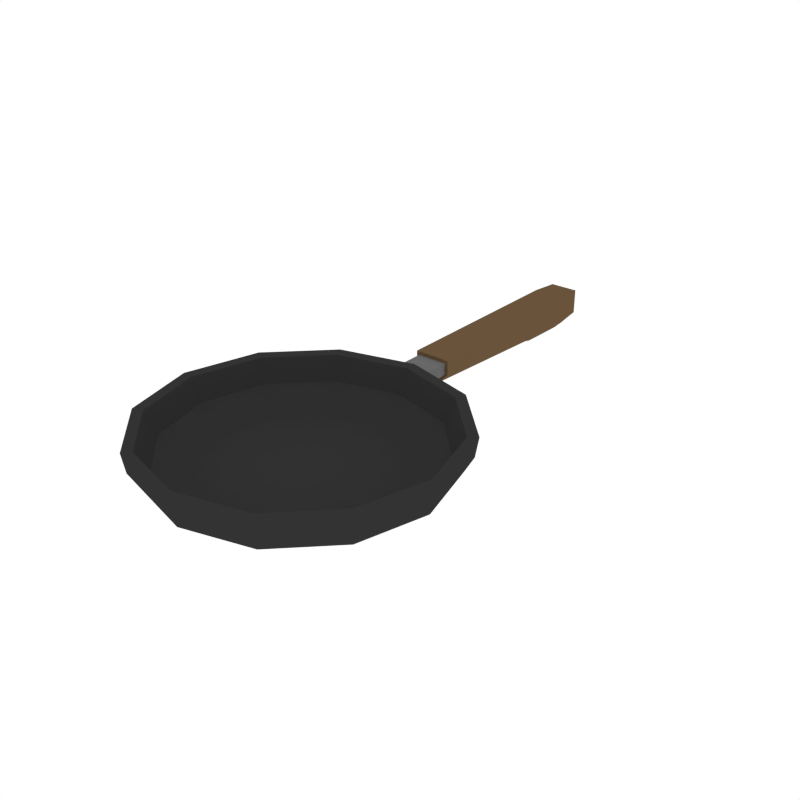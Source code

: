 # Source: Pan_Small.blend  (saved by Blender 2.79.0; exported with 4.5.12 LTS)
import bpy
from mathutils import Matrix  # noqa: F401  (used for matrix-valued properties, if any)

bpy.ops.wm.read_factory_settings(use_empty=True)
scene = bpy.context.scene
scene.name = 'Scene'

# ---- collections
col_collection_1 = bpy.data.collections.new('Collection 1'); scene.collection.children.link(col_collection_1)

# ---- materials (node trees are filled in below, after node groups)
mat_black = bpy.data.materials.new('Black')
mat_black.alpha_threshold = 0.0
mat_black.diffuse_color = (0.0331, 0.0331, 0.0331, 1.0)
mat_black.roughness = 0.5
mat_grey = bpy.data.materials.new('Grey')
mat_grey.alpha_threshold = 0.0
mat_grey.diffuse_color = (0.1424, 0.1424, 0.1424, 1.0)
mat_grey.roughness = 0.5
mat_darkwood = bpy.data.materials.new('DarkWood')
mat_darkwood.alpha_threshold = 0.0
mat_darkwood.diffuse_color = (0.1424, 0.08724, 0.04426, 1.0)
mat_darkwood.roughness = 0.5

# ---- material node trees

# ---- world
world_world = bpy.data.worlds.new('World'); scene.world = world_world
world_world.color = (1.0, 1.0, 1.0)
world_world.use_sun_shadow = False
world_world.sun_shadow_jitter_overblur = 0.0
world_world.cycles.sampling_method = 'NONE'
world_world.cycles.sample_map_resolution = 256

# ---- meshes
me_cylinder_023 = bpy.data.meshes.new('Cylinder.023')
me_cylinder_023.from_pydata([(0.008955, -0.7241, 0.02972), (0.008955, -0.7064, 0.1344), (0.4051, -0.8302, 0.02972), (0.414, -0.8149, 0.1344), (0.6952, -1.12, 0.02972), (0.7105, -1.111, 0.1344), (0.8013, -1.516, 0.02972), (0.819, -1.516, 0.1344), (0.6952, -1.913, 0.02972), (0.7105, -1.921, 0.1344), (0.4051, -2.203, 0.02972), (0.414, -2.218, 0.1344), (0.008955, -2.309, 0.02972), (0.008955, -2.327, 0.1344), (-0.3872, -2.203, 0.02972), (-0.3961, -2.218, 0.1344), (-0.6773, -1.913, 0.02972), (-0.6926, -1.921, 0.1344), (-0.7834, -1.516, 0.02972), (-0.8011, -1.516, 0.1344), (-0.6773, -1.12, 0.02972), (-0.6926, -1.111, 0.1344), (-0.3872, -0.8302, 0.02972), (-0.3961, -0.8149, 0.1344), (0.008955, -0.7706, -0.04958), (0.3819, -0.8705, -0.04958), (0.6549, -1.144, -0.04958), (0.7548, -1.516, -0.04958), (0.6549, -1.889, -0.04958), (0.3819, -2.162, -0.04958), (0.008955, -2.262, -0.04958), (-0.364, -2.162, -0.04958), (-0.6369, -1.889, -0.04958), (-0.7369, -1.516, -0.04958), (-0.6369, -1.144, -0.04958), (-0.364, -0.8705, -0.04958), (0.008955, -0.9135, -0.1237), (0.3104, -0.9942, -0.1237), (0.5311, -1.215, -0.1237), (0.6119, -1.516, -0.1237), (0.5311, -1.818, -0.1237), (0.3104, -2.038, -0.1237), (0.008955, -2.119, -0.1237), (-0.2925, -2.038, -0.1237), (-0.5132, -1.818, -0.1237), (-0.5939, -1.516, -0.1237), (-0.5132, -1.215, -0.1237), (-0.2925, -0.9942, -0.1237), (0.3104, -1.516, -0.1643), (-0.2925, -1.516, -0.1643), (0.008954, -1.891, -0.1645), (0.008961, -1.516, -0.185), (0.00896, -1.156, -0.1657), (0.008955, -0.761, 0.1294), (0.3867, -0.8622, 0.1294), (0.6632, -1.139, 0.1294), (0.7644, -1.516, 0.1294), (0.6632, -1.894, 0.1294), (0.3867, -2.171, 0.1294), (0.008955, -2.272, 0.1294), (-0.3688, -2.171, 0.1294), (-0.6453, -1.894, 0.1294), (-0.7465, -1.516, 0.1294), (-0.6453, -1.139, 0.1294), (-0.3688, -0.8622, 0.1294), (0.008955, -0.8216, 0.006225), (0.3564, -0.9147, 0.006225), (0.6107, -1.169, 0.006225), (0.7038, -1.516, 0.006225), (0.6107, -1.864, 0.006225), (0.3564, -2.118, 0.006225), (0.008955, -2.211, 0.006225), (-0.3385, -2.118, 0.006225), (-0.5928, -1.864, 0.006225), (-0.6859, -1.516, 0.006225), (-0.5928, -1.169, 0.006225), (-0.3385, -0.9147, 0.006225), (0.008955, -0.9919, -0.08569), (0.2712, -1.062, -0.08569), (0.4632, -1.254, -0.08569), (0.5335, -1.516, -0.08569), (0.4632, -1.779, -0.08569), (0.2712, -1.971, -0.08569), (0.008955, -2.041, -0.08569), (-0.2533, -1.971, -0.08569), (-0.4453, -1.779, -0.08569), (-0.5156, -1.516, -0.08569), (-0.4453, -1.254, -0.08569), (-0.2533, -1.062, -0.08569), (-0.07452, -0.7635, 0.1098), (-0.07452, -0.5462, 0.1098), (0.09243, -0.7635, 0.1098), (0.09243, -0.5462, 0.1098), (-0.07452, -0.7918, 0.04835), (-0.02258, -0.7918, -0.003591), (-0.02258, -0.5462, -0.003591), (-0.07452, -0.5462, 0.04835), (0.04049, -0.7918, -0.003591), (0.09243, -0.7918, 0.04835), (0.09243, -0.5462, 0.04835), (0.04049, -0.5462, -0.003591), (-0.09112, -0.5607, 0.1281), (0.109, -0.5607, 0.1281), (-0.02885, -0.5607, -0.01612), (-0.09112, -0.5607, 0.04615), (0.109, -0.5607, 0.04615), (0.04676, -0.5607, -0.01612), (-0.09112, 0.546, 0.1281), (0.109, 0.546, 0.1281), (-0.09112, 0.546, -0.009787), (-0.02885, 0.546, -0.07206), (0.04676, 0.546, -0.07206), (0.109, 0.546, -0.009787), (-0.06991, 0.6895, 0.1281), (0.08782, 0.6895, 0.1281), (-0.06991, 0.6895, -0.009787), (-0.02084, 0.6349, -0.07206), (0.03875, 0.6349, -0.07206), (0.08782, 0.6895, -0.009787), (0.109, 0.2457, 0.004851), (0.109, 0.2457, 0.1281), (-0.02885, 0.2457, -0.05742), (0.04676, 0.2457, -0.05742), (-0.09112, 0.2457, 0.004851), (-0.09112, 0.2457, 0.1281), (0.109, 0.2862, -0.004377), (-0.02885, 0.2862, -0.06665), (-0.09112, 0.2862, -0.004377), (-0.09112, 0.3891, 0.1281), (0.109, 0.3891, 0.1281), (0.04676, 0.2862, -0.06665)], [], [(0, 1, 3, 2), (2, 3, 5, 4), (4, 5, 7, 6), (6, 7, 9, 8), (8, 9, 11, 10), (10, 11, 13, 12), (12, 13, 15, 14), (14, 15, 17, 16), (16, 17, 19, 18), (18, 19, 21, 20), (20, 21, 23, 22), (22, 23, 1, 0), (18, 20, 34, 33), (33, 34, 46, 45), (16, 18, 33, 32), (14, 16, 32, 31), (12, 14, 31, 30), (10, 12, 30, 29), (8, 10, 29, 28), (6, 8, 28, 27), (22, 0, 24, 35), (0, 2, 25, 24), (4, 6, 27, 26), (20, 22, 35, 34), (2, 4, 26, 25), (36, 52, 47), (30, 31, 43, 42), (27, 28, 40, 39), (34, 35, 47, 46), (24, 25, 37, 36), (31, 32, 44, 43), (28, 29, 41, 40), (35, 24, 36, 47), (25, 26, 38, 37), (32, 33, 45, 44), (29, 30, 42, 41), (26, 27, 39, 38), (47, 49, 45, 46), (43, 50, 42), (41, 48, 39, 40), (41, 50, 51, 48), (48, 51, 52, 37), (45, 49, 43, 44), (39, 48, 37, 38), (51, 50, 43, 49), (52, 36, 37), (42, 50, 41), (52, 51, 49, 47), (9, 7, 56, 57), (1, 23, 64, 53), (3, 1, 53, 54), (7, 5, 55, 56), (23, 21, 63, 64), (5, 3, 54, 55), (21, 19, 62, 63), (19, 17, 61, 62), (17, 15, 60, 61), (15, 13, 59, 60), (13, 11, 58, 59), (11, 9, 57, 58), (57, 56, 68, 69), (64, 63, 75, 76), (54, 53, 65, 66), (61, 60, 72, 73), (58, 57, 69, 70), (53, 64, 76, 65), (55, 54, 66, 67), (62, 61, 73, 74), (59, 58, 70, 71), (56, 55, 67, 68), (63, 62, 74, 75), (60, 59, 71, 72), (72, 71, 83, 84), (69, 68, 80, 81), (76, 75, 87, 88), (66, 65, 77, 78), (73, 72, 84, 85), (70, 69, 81, 82), (65, 76, 88, 77), (67, 66, 78, 79), (74, 73, 85, 86), (71, 70, 82, 83), (68, 67, 79, 80), (75, 74, 86, 87), (78, 77, 88, 87, 86, 85, 84, 83, 82, 81, 80, 79), (99, 92, 91, 98), (95, 96, 90, 92, 99, 100), (93, 89, 90, 96), (92, 90, 89, 91), (95, 94, 93, 96), (97, 100, 99, 98), (95, 100, 97, 94), (103, 106, 105, 102, 101, 104), (111, 110, 116, 117), (129, 125, 112, 108), (130, 126, 110, 111), (126, 127, 109, 110), (127, 128, 107, 109), (125, 130, 111, 112), (128, 129, 108, 107), (116, 115, 118, 117), (110, 109, 115, 116), (109, 107, 113, 115), (112, 111, 117, 118), (107, 108, 114, 113), (108, 112, 118, 114), (118, 115, 113, 114), (101, 102, 120, 124), (105, 106, 122, 119), (104, 101, 124, 123), (103, 104, 123, 121), (106, 103, 121, 122), (102, 105, 119, 120), (124, 120, 129, 128), (119, 122, 130, 125), (123, 124, 128, 127), (121, 123, 127, 126), (122, 121, 126, 130), (120, 119, 125, 129)])
me_cylinder_023.polygons.foreach_set('material_index', [0, 0, 0, 0, 0, 0, 0, 0, 0, 0, 0, 0, 0, 0, 0, 0, 0, 0, 0, 0, 0, 0, 0, 0, 0, 0, 0, 0, 0, 0, 0, 0, 0, 0, 0, 0, 0, 0, 0, 0, 0, 0, 0, 0, 0, 0, 0, 0, 0, 0, 0, 0, 0, 0, 0, 0, 0, 0, 0, 0, 0, 0, 0, 0, 0, 0, 0, 0, 0, 0, 0, 0, 0, 0, 0, 0, 0, 0, 0, 0, 0, 0, 0, 0, 0, 1, 1, 1, 1, 1, 1, 1, 2, 2, 2, 2, 2, 2, 2, 2, 2, 2, 2, 2, 2, 2, 2, 2, 2, 2, 2, 2, 2, 2, 2, 2, 2, 2, 2])
me_cylinder_023.materials.append(mat_black)
me_cylinder_023.materials.append(mat_grey)
me_cylinder_023.materials.append(mat_darkwood)
me_cylinder_023.use_remesh_preserve_volume = False
me_cylinder_023.use_remesh_preserve_attributes = False
me_cylinder_023.use_mirror_vertex_groups = False
me_cylinder_023.update()

# ---- objects
ob_pan_small = bpy.data.objects.new('Pan_Small', me_cylinder_023)

# ---- transforms, parenting, visibility, modifiers, constraints
ob_pan_small.location = (0.0, 0.0, 0.0)
ob_pan_small.scale = (0.7252, 0.7252, 0.7252)
ob_pan_small.lineart.crease_threshold = 0.0

# ---- collection membership
col_collection_1.objects.link(ob_pan_small)

# ---- scene / render settings (as saved in the file)
scene.frame_start = 1; scene.frame_end = 250; scene.frame_set(0)
scene.render.engine = 'CYCLES'
scene.render.resolution_x = 1000
scene.render.resolution_y = 1000
scene.render.dither_intensity = 0.0
scene.cycles.samples = 200
scene.cycles.sampling_pattern = 'TABULATED_SOBOL'
scene.cycles.light_sampling_threshold = 0.0
scene.cycles.use_adaptive_sampling = False
scene.cycles.use_light_tree = False
scene.cycles.caustics_reflective = False
scene.cycles.caustics_refractive = False
scene.cycles.blur_glossy = 0.0
scene.cycles.max_bounces = 2
scene.cycles.pixel_filter_type = 'GAUSSIAN'
scene.cycles.sample_clamp_indirect = 0.0
scene.view_settings.view_transform = 'Standard'
bpy.context.view_layer.update()

# ---- added for rendering (the .blend has no active camera): camera
cam_auto = bpy.data.cameras.new('AutoCamera')
cam_auto.lens = 50.0
cam_auto.sensor_width = 36.0
cam_auto.clip_end = 1000.0
ob_auto_camera = bpy.data.objects.new('AutoCamera', cam_auto)
scene.collection.objects.link(ob_auto_camera)
ob_auto_camera.location = (2.31366, -3.36221, 1.82739)
ob_auto_camera.rotation_euler = (1.09748, -7.21219e-08, 0.694738)
scene.camera = ob_auto_camera
bpy.context.view_layer.update()
